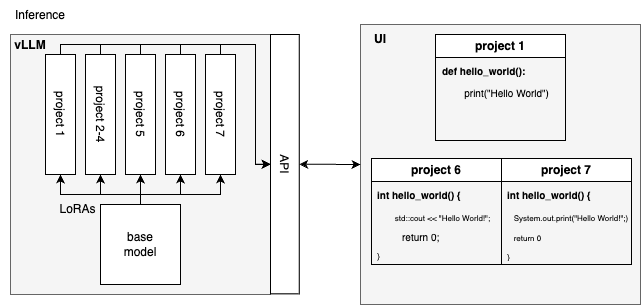

The diagram above was exported from draw.io. Its source (the exported page's mxGraphModel, read from the mxfile embedded in the PNG):
<mxGraphModel dx="1242" dy="819" grid="1" gridSize="10" guides="1" tooltips="1" connect="1" arrows="1" fold="1" page="1" pageScale="1" pageWidth="827" pageHeight="1169" math="0" shadow="0">
  <root>
    <mxCell id="0" />
    <mxCell id="1" parent="0" />
    <mxCell id="FsZe_5ibruL5qoiHC3nG-30" value="" style="whiteSpace=wrap;html=1;aspect=fixed;fillColor=#f5f5f5;fontColor=#333333;strokeColor=#666666;" vertex="1" parent="1">
      <mxGeometry x="400" y="189" width="280" height="280" as="geometry" />
    </mxCell>
    <mxCell id="FsZe_5ibruL5qoiHC3nG-31" value="&lt;b&gt;UI&lt;/b&gt;" style="text;html=1;align=center;verticalAlign=middle;whiteSpace=wrap;rounded=0;" vertex="1" parent="1">
      <mxGeometry x="390.00000000000006" y="189" width="60" height="30" as="geometry" />
    </mxCell>
    <mxCell id="FsZe_5ibruL5qoiHC3nG-13" value="" style="whiteSpace=wrap;html=1;aspect=fixed;fillColor=#f5f5f5;fontColor=#333333;strokeColor=#666666;" vertex="1" parent="1">
      <mxGeometry x="50" y="199" width="260" height="260" as="geometry" />
    </mxCell>
    <mxCell id="FsZe_5ibruL5qoiHC3nG-7" style="edgeStyle=orthogonalEdgeStyle;rounded=0;orthogonalLoop=1;jettySize=auto;html=1;exitX=0.5;exitY=0;exitDx=0;exitDy=0;entryX=1;entryY=0.5;entryDx=0;entryDy=0;" edge="1" parent="1" source="FsZe_5ibruL5qoiHC3nG-1" target="FsZe_5ibruL5qoiHC3nG-2">
      <mxGeometry relative="1" as="geometry">
        <Array as="points">
          <mxPoint x="180" y="359" />
          <mxPoint x="100" y="359" />
        </Array>
      </mxGeometry>
    </mxCell>
    <mxCell id="FsZe_5ibruL5qoiHC3nG-8" style="edgeStyle=orthogonalEdgeStyle;rounded=0;orthogonalLoop=1;jettySize=auto;html=1;exitX=0.5;exitY=0;exitDx=0;exitDy=0;entryX=1;entryY=0.5;entryDx=0;entryDy=0;" edge="1" parent="1" source="FsZe_5ibruL5qoiHC3nG-1" target="FsZe_5ibruL5qoiHC3nG-3">
      <mxGeometry relative="1" as="geometry">
        <Array as="points">
          <mxPoint x="180" y="359" />
          <mxPoint x="140" y="359" />
        </Array>
      </mxGeometry>
    </mxCell>
    <mxCell id="FsZe_5ibruL5qoiHC3nG-9" style="edgeStyle=orthogonalEdgeStyle;rounded=0;orthogonalLoop=1;jettySize=auto;html=1;exitX=0.5;exitY=0;exitDx=0;exitDy=0;entryX=1;entryY=0.5;entryDx=0;entryDy=0;" edge="1" parent="1" source="FsZe_5ibruL5qoiHC3nG-1" target="FsZe_5ibruL5qoiHC3nG-4">
      <mxGeometry relative="1" as="geometry" />
    </mxCell>
    <mxCell id="FsZe_5ibruL5qoiHC3nG-10" style="edgeStyle=orthogonalEdgeStyle;rounded=0;orthogonalLoop=1;jettySize=auto;html=1;exitX=0.5;exitY=0;exitDx=0;exitDy=0;entryX=1;entryY=0.5;entryDx=0;entryDy=0;" edge="1" parent="1" source="FsZe_5ibruL5qoiHC3nG-1" target="FsZe_5ibruL5qoiHC3nG-5">
      <mxGeometry relative="1" as="geometry">
        <Array as="points">
          <mxPoint x="180" y="359" />
          <mxPoint x="220" y="359" />
        </Array>
      </mxGeometry>
    </mxCell>
    <mxCell id="FsZe_5ibruL5qoiHC3nG-11" style="edgeStyle=orthogonalEdgeStyle;rounded=0;orthogonalLoop=1;jettySize=auto;html=1;exitX=0.5;exitY=0;exitDx=0;exitDy=0;entryX=1;entryY=0.5;entryDx=0;entryDy=0;" edge="1" parent="1" source="FsZe_5ibruL5qoiHC3nG-1" target="FsZe_5ibruL5qoiHC3nG-6">
      <mxGeometry relative="1" as="geometry">
        <Array as="points">
          <mxPoint x="180" y="359" />
          <mxPoint x="260" y="359" />
        </Array>
      </mxGeometry>
    </mxCell>
    <mxCell id="FsZe_5ibruL5qoiHC3nG-1" value="base&lt;div&gt;model&lt;/div&gt;" style="whiteSpace=wrap;html=1;aspect=fixed;" vertex="1" parent="1">
      <mxGeometry x="140" y="369" width="80" height="80" as="geometry" />
    </mxCell>
    <mxCell id="FsZe_5ibruL5qoiHC3nG-24" style="edgeStyle=orthogonalEdgeStyle;rounded=0;orthogonalLoop=1;jettySize=auto;html=1;exitX=0;exitY=0.5;exitDx=0;exitDy=0;entryX=0.5;entryY=1;entryDx=0;entryDy=0;" edge="1" parent="1" source="FsZe_5ibruL5qoiHC3nG-2" target="FsZe_5ibruL5qoiHC3nG-15">
      <mxGeometry relative="1" as="geometry">
        <Array as="points">
          <mxPoint x="100" y="209" />
          <mxPoint x="295" y="209" />
          <mxPoint x="295" y="329" />
        </Array>
      </mxGeometry>
    </mxCell>
    <mxCell id="FsZe_5ibruL5qoiHC3nG-2" value="project 1" style="rounded=0;whiteSpace=wrap;html=1;rotation=90;" vertex="1" parent="1">
      <mxGeometry x="40" y="264" width="120" height="30" as="geometry" />
    </mxCell>
    <mxCell id="FsZe_5ibruL5qoiHC3nG-23" style="edgeStyle=orthogonalEdgeStyle;rounded=0;orthogonalLoop=1;jettySize=auto;html=1;exitX=0;exitY=0.5;exitDx=0;exitDy=0;entryX=0.5;entryY=1;entryDx=0;entryDy=0;" edge="1" parent="1" source="FsZe_5ibruL5qoiHC3nG-3" target="FsZe_5ibruL5qoiHC3nG-15">
      <mxGeometry relative="1" as="geometry">
        <Array as="points">
          <mxPoint x="140" y="209" />
          <mxPoint x="295" y="209" />
          <mxPoint x="295" y="329" />
        </Array>
      </mxGeometry>
    </mxCell>
    <mxCell id="FsZe_5ibruL5qoiHC3nG-3" value="project 2-4" style="rounded=0;whiteSpace=wrap;html=1;rotation=90;" vertex="1" parent="1">
      <mxGeometry x="80" y="264" width="120" height="30" as="geometry" />
    </mxCell>
    <mxCell id="FsZe_5ibruL5qoiHC3nG-22" style="edgeStyle=orthogonalEdgeStyle;rounded=0;orthogonalLoop=1;jettySize=auto;html=1;exitX=0;exitY=0.5;exitDx=0;exitDy=0;entryX=1;entryY=0.5;entryDx=0;entryDy=0;" edge="1" parent="1" source="FsZe_5ibruL5qoiHC3nG-4" target="FsZe_5ibruL5qoiHC3nG-13">
      <mxGeometry relative="1" as="geometry">
        <Array as="points">
          <mxPoint x="180" y="209" />
          <mxPoint x="295" y="209" />
          <mxPoint x="295" y="329" />
        </Array>
      </mxGeometry>
    </mxCell>
    <mxCell id="FsZe_5ibruL5qoiHC3nG-4" value="project 5" style="rounded=0;whiteSpace=wrap;html=1;rotation=90;" vertex="1" parent="1">
      <mxGeometry x="120" y="264" width="120" height="30" as="geometry" />
    </mxCell>
    <mxCell id="FsZe_5ibruL5qoiHC3nG-21" style="edgeStyle=orthogonalEdgeStyle;rounded=0;orthogonalLoop=1;jettySize=auto;html=1;exitX=0;exitY=0.5;exitDx=0;exitDy=0;entryX=0.5;entryY=1;entryDx=0;entryDy=0;" edge="1" parent="1" source="FsZe_5ibruL5qoiHC3nG-5" target="FsZe_5ibruL5qoiHC3nG-15">
      <mxGeometry relative="1" as="geometry">
        <Array as="points">
          <mxPoint x="220" y="209" />
          <mxPoint x="295" y="209" />
          <mxPoint x="295" y="329" />
        </Array>
      </mxGeometry>
    </mxCell>
    <mxCell id="FsZe_5ibruL5qoiHC3nG-5" value="project 6" style="rounded=0;whiteSpace=wrap;html=1;rotation=90;" vertex="1" parent="1">
      <mxGeometry x="160" y="264" width="120" height="30" as="geometry" />
    </mxCell>
    <mxCell id="FsZe_5ibruL5qoiHC3nG-20" style="edgeStyle=orthogonalEdgeStyle;rounded=0;orthogonalLoop=1;jettySize=auto;html=1;exitX=0;exitY=0.5;exitDx=0;exitDy=0;entryX=0.5;entryY=1;entryDx=0;entryDy=0;" edge="1" parent="1" source="FsZe_5ibruL5qoiHC3nG-6" target="FsZe_5ibruL5qoiHC3nG-15">
      <mxGeometry relative="1" as="geometry">
        <Array as="points">
          <mxPoint x="260" y="209" />
          <mxPoint x="295" y="209" />
          <mxPoint x="295" y="329" />
        </Array>
      </mxGeometry>
    </mxCell>
    <mxCell id="FsZe_5ibruL5qoiHC3nG-6" value="project 7" style="rounded=0;whiteSpace=wrap;html=1;rotation=90;" vertex="1" parent="1">
      <mxGeometry x="200" y="264" width="120" height="30" as="geometry" />
    </mxCell>
    <mxCell id="FsZe_5ibruL5qoiHC3nG-12" value="LoRAs" style="text;html=1;align=center;verticalAlign=middle;whiteSpace=wrap;rounded=0;" vertex="1" parent="1">
      <mxGeometry x="95" y="359" width="45" height="30" as="geometry" />
    </mxCell>
    <mxCell id="FsZe_5ibruL5qoiHC3nG-14" value="&lt;b&gt;vLLM&lt;/b&gt;" style="text;html=1;align=center;verticalAlign=middle;whiteSpace=wrap;rounded=0;" vertex="1" parent="1">
      <mxGeometry x="40" y="195" width="60" height="30" as="geometry" />
    </mxCell>
    <mxCell id="FsZe_5ibruL5qoiHC3nG-15" value="API" style="rounded=0;whiteSpace=wrap;html=1;rotation=90;" vertex="1" parent="1">
      <mxGeometry x="194.7" y="314.31" width="259.37" height="28.75" as="geometry" />
    </mxCell>
    <mxCell id="FsZe_5ibruL5qoiHC3nG-19" value="project 1" style="swimlane;whiteSpace=wrap;html=1;labelBackgroundColor=default;" vertex="1" parent="1">
      <mxGeometry x="475" y="199" width="130" height="105.94" as="geometry" />
    </mxCell>
    <mxCell id="FsZe_5ibruL5qoiHC3nG-26" value="&lt;h1 style=&quot;margin-top: 0px; line-height: 50%;&quot;&gt;&lt;font style=&quot;font-size: 10px; line-height: 50%;&quot;&gt;def hello_world():&lt;/font&gt;&lt;/h1&gt;&lt;p style=&quot;line-height: 50%;&quot;&gt;&lt;font style=&quot;font-size: 10px; line-height: 50%;&quot;&gt;&lt;span style=&quot;white-space: pre;&quot;&gt;&#09;&lt;/span&gt;print(&quot;Hello World&quot;)&lt;/font&gt;&lt;/p&gt;&lt;p style=&quot;line-height: 50%;&quot;&gt;&lt;font style=&quot;font-size: 10px; line-height: 50%;&quot;&gt;&lt;br&gt;&lt;/font&gt;&lt;/p&gt;" style="text;html=1;whiteSpace=wrap;overflow=hidden;rounded=0;labelBackgroundColor=none;" vertex="1" parent="FsZe_5ibruL5qoiHC3nG-19">
      <mxGeometry x="4.54" y="20" width="115.46" height="75.94" as="geometry" />
    </mxCell>
    <mxCell id="FsZe_5ibruL5qoiHC3nG-28" value="project 6" style="swimlane;whiteSpace=wrap;html=1;labelBackgroundColor=none;" vertex="1" parent="1">
      <mxGeometry x="410.93" y="323.06" width="130" height="105.94" as="geometry" />
    </mxCell>
    <mxCell id="FsZe_5ibruL5qoiHC3nG-29" value="&lt;h1 style=&quot;margin-top: 0px; line-height: 50%;&quot;&gt;&lt;font style=&quot;line-height: 50%; font-size: 10px;&quot;&gt;int hello_world() {&lt;/font&gt;&lt;/h1&gt;&lt;p style=&quot;line-height: 50%;&quot;&gt;&lt;font style=&quot;line-height: 50%;&quot;&gt;&lt;span style=&quot;font-size: 8px; white-space: pre;&quot;&gt;&#09;&lt;/span&gt;&lt;font style=&quot;font-size: 8px;&quot;&gt;std::cout &amp;lt;&amp;lt;&lt;/font&gt;&lt;/font&gt;&lt;font style=&quot;line-height: 50%; font-size: 8px;&quot;&gt; &quot;Hello World!&quot;;&lt;/font&gt;&lt;/p&gt;&lt;p style=&quot;line-height: 50%;&quot;&gt;&lt;font style=&quot;line-height: 50%; font-size: 10px;&quot;&gt;&amp;nbsp; &amp;nbsp; &amp;nbsp; &amp;nbsp; &amp;nbsp;return 0;&lt;/font&gt;&lt;/p&gt;&lt;p style=&quot;line-height: 50%;&quot;&gt;&lt;font style=&quot;font-size: 8px;&quot;&gt;}&lt;/font&gt;&lt;/p&gt;" style="text;html=1;whiteSpace=wrap;overflow=hidden;rounded=0;labelBackgroundColor=none;" vertex="1" parent="FsZe_5ibruL5qoiHC3nG-28">
      <mxGeometry x="4.54" y="20" width="125.46" height="80" as="geometry" />
    </mxCell>
    <mxCell id="FsZe_5ibruL5qoiHC3nG-37" value="project 7" style="swimlane;whiteSpace=wrap;html=1;labelBackgroundColor=none;" vertex="1" parent="1">
      <mxGeometry x="540.9300000000001" y="323.06" width="130" height="105.94" as="geometry" />
    </mxCell>
    <mxCell id="FsZe_5ibruL5qoiHC3nG-38" value="&lt;h1 style=&quot;margin-top: 0px; line-height: 50%;&quot;&gt;&lt;font style=&quot;line-height: 50%; font-size: 10px;&quot;&gt;int hello_world() {&lt;/font&gt;&lt;/h1&gt;&lt;p style=&quot;line-height: 50%;&quot;&gt;&lt;font style=&quot;font-size: 8px;&quot;&gt;&lt;font style=&quot;line-height: 50%;&quot;&gt;&amp;nbsp; &amp;nbsp;System.out.print(&lt;/font&gt;&lt;font style=&quot;line-height: 50%;&quot;&gt;&quot;Hello World!&quot;;)&lt;/font&gt;&lt;/font&gt;&lt;/p&gt;&lt;p style=&quot;line-height: 50%;&quot;&gt;&lt;font style=&quot;line-height: 50%; font-size: 8px;&quot;&gt;&amp;nbsp; &amp;nbsp;return 0&lt;/font&gt;&lt;/p&gt;&lt;p style=&quot;line-height: 50%;&quot;&gt;&lt;font style=&quot;font-size: 8px;&quot;&gt;}&lt;/font&gt;&lt;/p&gt;" style="text;html=1;whiteSpace=wrap;overflow=hidden;rounded=0;labelBackgroundColor=none;" vertex="1" parent="FsZe_5ibruL5qoiHC3nG-37">
      <mxGeometry x="4.54" y="20" width="125.46" height="80" as="geometry" />
    </mxCell>
    <mxCell id="FsZe_5ibruL5qoiHC3nG-39" value="" style="endArrow=classic;startArrow=classic;html=1;rounded=0;exitX=0.5;exitY=0;exitDx=0;exitDy=0;entryX=0;entryY=0.5;entryDx=0;entryDy=0;" edge="1" parent="1" source="FsZe_5ibruL5qoiHC3nG-15" target="FsZe_5ibruL5qoiHC3nG-30">
      <mxGeometry width="50" height="50" relative="1" as="geometry">
        <mxPoint x="350" y="340" as="sourcePoint" />
        <mxPoint x="440" y="400" as="targetPoint" />
      </mxGeometry>
    </mxCell>
    <mxCell id="FsZe_5ibruL5qoiHC3nG-40" value="Inference" style="text;html=1;align=center;verticalAlign=middle;whiteSpace=wrap;rounded=0;" vertex="1" parent="1">
      <mxGeometry x="50" y="165" width="60" height="30" as="geometry" />
    </mxCell>
  </root>
</mxGraphModel>